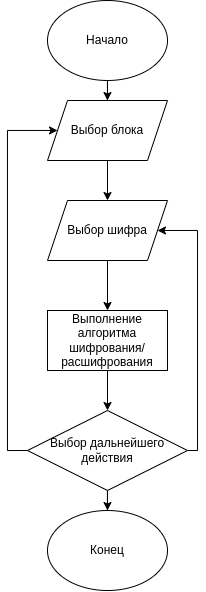

The diagram above was exported from draw.io. Its source (the exported page's mxGraphModel, read from the mxfile embedded in the PNG):
<mxGraphModel dx="301" dy="537" grid="1" gridSize="10" guides="1" tooltips="1" connect="1" arrows="1" fold="1" page="1" pageScale="1" pageWidth="827" pageHeight="1169" math="0" shadow="0">
  <root>
    <mxCell id="0" />
    <mxCell id="1" parent="0" />
    <mxCell id="m00bLVpnKI3_JLdZDW3O-6" value="" style="edgeStyle=orthogonalEdgeStyle;rounded=0;orthogonalLoop=1;jettySize=auto;html=1;" edge="1" parent="1" source="m00bLVpnKI3_JLdZDW3O-1" target="m00bLVpnKI3_JLdZDW3O-2">
      <mxGeometry relative="1" as="geometry" />
    </mxCell>
    <mxCell id="m00bLVpnKI3_JLdZDW3O-1" value="Начало" style="ellipse;whiteSpace=wrap;html=1;" vertex="1" parent="1">
      <mxGeometry x="170" y="360" width="120" height="80" as="geometry" />
    </mxCell>
    <mxCell id="m00bLVpnKI3_JLdZDW3O-7" value="" style="edgeStyle=orthogonalEdgeStyle;rounded=0;orthogonalLoop=1;jettySize=auto;html=1;" edge="1" parent="1" source="m00bLVpnKI3_JLdZDW3O-2" target="m00bLVpnKI3_JLdZDW3O-3">
      <mxGeometry relative="1" as="geometry" />
    </mxCell>
    <mxCell id="m00bLVpnKI3_JLdZDW3O-2" value="Выбор блока" style="shape=parallelogram;perimeter=parallelogramPerimeter;whiteSpace=wrap;html=1;fixedSize=1;" vertex="1" parent="1">
      <mxGeometry x="170" y="460" width="120" height="60" as="geometry" />
    </mxCell>
    <mxCell id="m00bLVpnKI3_JLdZDW3O-8" value="" style="edgeStyle=orthogonalEdgeStyle;rounded=0;orthogonalLoop=1;jettySize=auto;html=1;" edge="1" parent="1" source="m00bLVpnKI3_JLdZDW3O-3" target="m00bLVpnKI3_JLdZDW3O-4">
      <mxGeometry relative="1" as="geometry" />
    </mxCell>
    <mxCell id="m00bLVpnKI3_JLdZDW3O-3" value="Выбор шифра" style="shape=parallelogram;perimeter=parallelogramPerimeter;whiteSpace=wrap;html=1;fixedSize=1;" vertex="1" parent="1">
      <mxGeometry x="170" y="560" width="120" height="60" as="geometry" />
    </mxCell>
    <mxCell id="m00bLVpnKI3_JLdZDW3O-12" value="" style="edgeStyle=orthogonalEdgeStyle;rounded=0;orthogonalLoop=1;jettySize=auto;html=1;" edge="1" parent="1" source="m00bLVpnKI3_JLdZDW3O-4" target="m00bLVpnKI3_JLdZDW3O-10">
      <mxGeometry relative="1" as="geometry" />
    </mxCell>
    <mxCell id="m00bLVpnKI3_JLdZDW3O-4" value="Выполнение алгоритма шифрования/расшифрования" style="rounded=0;whiteSpace=wrap;html=1;" vertex="1" parent="1">
      <mxGeometry x="170" y="670" width="120" height="60" as="geometry" />
    </mxCell>
    <mxCell id="m00bLVpnKI3_JLdZDW3O-5" value="Конец" style="ellipse;whiteSpace=wrap;html=1;" vertex="1" parent="1">
      <mxGeometry x="170" y="870" width="120" height="80" as="geometry" />
    </mxCell>
    <mxCell id="m00bLVpnKI3_JLdZDW3O-13" value="" style="edgeStyle=orthogonalEdgeStyle;rounded=0;orthogonalLoop=1;jettySize=auto;html=1;" edge="1" parent="1" source="m00bLVpnKI3_JLdZDW3O-10" target="m00bLVpnKI3_JLdZDW3O-5">
      <mxGeometry relative="1" as="geometry" />
    </mxCell>
    <mxCell id="m00bLVpnKI3_JLdZDW3O-15" style="edgeStyle=orthogonalEdgeStyle;rounded=0;orthogonalLoop=1;jettySize=auto;html=1;exitX=1;exitY=0.5;exitDx=0;exitDy=0;entryX=1;entryY=0.5;entryDx=0;entryDy=0;" edge="1" parent="1" source="m00bLVpnKI3_JLdZDW3O-10" target="m00bLVpnKI3_JLdZDW3O-3">
      <mxGeometry relative="1" as="geometry">
        <mxPoint x="340" y="590" as="targetPoint" />
        <Array as="points">
          <mxPoint x="320" y="810" />
          <mxPoint x="320" y="590" />
        </Array>
      </mxGeometry>
    </mxCell>
    <mxCell id="m00bLVpnKI3_JLdZDW3O-16" style="edgeStyle=orthogonalEdgeStyle;rounded=0;orthogonalLoop=1;jettySize=auto;html=1;exitX=0;exitY=0.5;exitDx=0;exitDy=0;" edge="1" parent="1" source="m00bLVpnKI3_JLdZDW3O-10" target="m00bLVpnKI3_JLdZDW3O-2">
      <mxGeometry relative="1" as="geometry">
        <mxPoint x="129.99999999999994" y="590" as="targetPoint" />
        <Array as="points">
          <mxPoint x="130" y="810" />
          <mxPoint x="130" y="490" />
        </Array>
      </mxGeometry>
    </mxCell>
    <mxCell id="m00bLVpnKI3_JLdZDW3O-10" value="Выбор дальнейшего действия" style="rhombus;whiteSpace=wrap;html=1;" vertex="1" parent="1">
      <mxGeometry x="150" y="770" width="160" height="80" as="geometry" />
    </mxCell>
  </root>
</mxGraphModel>